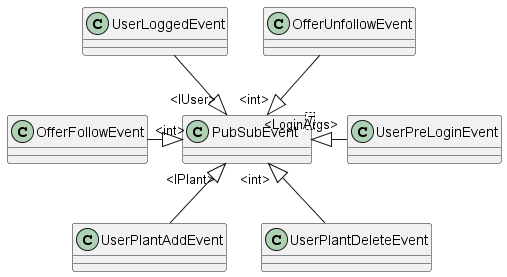

The diagram above was rendered by PlantUML. Its source (embedded in the PNG):
@startuml
class "PubSubEvent"<T> {
}
class OfferFollowEvent {
}
"PubSubEvent" "<int>" <|-l- OfferFollowEvent
class OfferUnfollowEvent {
}
"PubSubEvent" "<int>" <|-u- OfferUnfollowEvent
class UserLoggedEvent {
}
"PubSubEvent" "<IUser>" <|-u- UserLoggedEvent
class UserPlantAddEvent {
}
"PubSubEvent" "<IPlant>" <|-d- UserPlantAddEvent
class UserPlantDeleteEvent {
}
"PubSubEvent" "<int>" <|-d- UserPlantDeleteEvent
class UserPreLoginEvent {
}
"PubSubEvent" "<LoginArgs>" <|-r- UserPreLoginEvent
@enduml